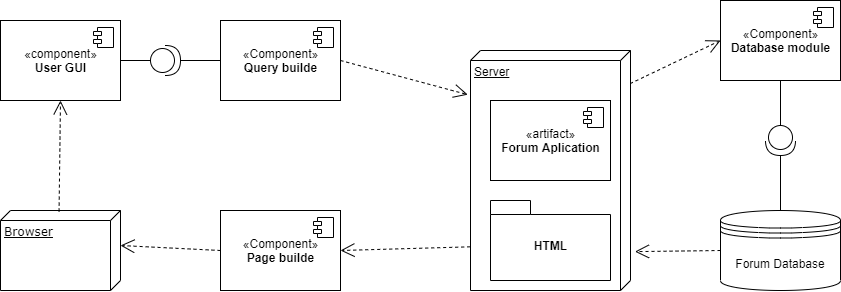

The diagram above was exported from draw.io. Its source (the exported page's mxGraphModel, read from the mxfile embedded in the PNG):
<mxGraphModel dx="1707" dy="987" grid="1" gridSize="10" guides="1" tooltips="1" connect="1" arrows="1" fold="1" page="1" pageScale="1" pageWidth="1100" pageHeight="850" background="#ffffff" math="0" shadow="0">
  <root>
    <mxCell id="0" />
    <mxCell id="1" parent="0" />
    <mxCell id="39150e848f15840c-2" value="Browser" style="verticalAlign=top;align=left;spacingTop=8;spacingLeft=2;spacingRight=12;shape=cube;size=10;direction=south;fontStyle=4;html=1;rounded=0;shadow=0;comic=0;labelBackgroundColor=none;strokeWidth=1;fontFamily=Verdana;fontSize=12" parent="1" vertex="1">
      <mxGeometry x="110" y="490" width="120" height="80" as="geometry" />
    </mxCell>
    <mxCell id="lSZTPqraZwOPzKfwCjuc-1" value="Forum Database" style="shape=datastore;whiteSpace=wrap;html=1;" vertex="1" parent="1">
      <mxGeometry x="830" y="490" width="120" height="80" as="geometry" />
    </mxCell>
    <mxCell id="lSZTPqraZwOPzKfwCjuc-6" value="«component»&lt;br&gt;&lt;b&gt;User GUI&lt;/b&gt;" style="html=1;dropTarget=0;" vertex="1" parent="1">
      <mxGeometry x="110" y="300" width="120" height="80" as="geometry" />
    </mxCell>
    <mxCell id="lSZTPqraZwOPzKfwCjuc-7" value="" style="shape=module;jettyWidth=8;jettyHeight=4;" vertex="1" parent="lSZTPqraZwOPzKfwCjuc-6">
      <mxGeometry x="1" width="20" height="20" relative="1" as="geometry">
        <mxPoint x="-27" y="7" as="offset" />
      </mxGeometry>
    </mxCell>
    <mxCell id="lSZTPqraZwOPzKfwCjuc-8" value="Server" style="verticalAlign=top;align=left;spacingTop=8;spacingLeft=2;spacingRight=12;shape=cube;size=10;direction=south;fontStyle=4;html=1;" vertex="1" parent="1">
      <mxGeometry x="580" y="330" width="160" height="240" as="geometry" />
    </mxCell>
    <mxCell id="lSZTPqraZwOPzKfwCjuc-9" value="HTML" style="shape=folder;fontStyle=1;spacingTop=10;tabWidth=40;tabHeight=14;tabPosition=left;html=1;" vertex="1" parent="1">
      <mxGeometry x="600" y="480" width="120" height="80" as="geometry" />
    </mxCell>
    <mxCell id="lSZTPqraZwOPzKfwCjuc-10" value="«artifact»&lt;br&gt;&lt;b&gt;Forum Aplication&lt;/b&gt;" style="html=1;dropTarget=0;" vertex="1" parent="1">
      <mxGeometry x="600" y="380" width="120" height="80" as="geometry" />
    </mxCell>
    <mxCell id="lSZTPqraZwOPzKfwCjuc-11" value="" style="shape=module;jettyWidth=8;jettyHeight=4;" vertex="1" parent="lSZTPqraZwOPzKfwCjuc-10">
      <mxGeometry x="1" width="20" height="20" relative="1" as="geometry">
        <mxPoint x="-27" y="7" as="offset" />
      </mxGeometry>
    </mxCell>
    <mxCell id="lSZTPqraZwOPzKfwCjuc-19" value="«Component»&lt;br&gt;&lt;b&gt;Query builde&lt;/b&gt;" style="html=1;dropTarget=0;" vertex="1" parent="1">
      <mxGeometry x="330" y="300" width="120" height="80" as="geometry" />
    </mxCell>
    <mxCell id="lSZTPqraZwOPzKfwCjuc-20" value="" style="shape=module;jettyWidth=8;jettyHeight=4;" vertex="1" parent="lSZTPqraZwOPzKfwCjuc-19">
      <mxGeometry x="1" width="20" height="20" relative="1" as="geometry">
        <mxPoint x="-27" y="7" as="offset" />
      </mxGeometry>
    </mxCell>
    <mxCell id="lSZTPqraZwOPzKfwCjuc-22" value="«Component»&lt;br&gt;&lt;b&gt;Database module&lt;/b&gt;" style="html=1;dropTarget=0;" vertex="1" parent="1">
      <mxGeometry x="830" y="280" width="120" height="80" as="geometry" />
    </mxCell>
    <mxCell id="lSZTPqraZwOPzKfwCjuc-23" value="" style="shape=module;jettyWidth=8;jettyHeight=4;" vertex="1" parent="lSZTPqraZwOPzKfwCjuc-22">
      <mxGeometry x="1" width="20" height="20" relative="1" as="geometry">
        <mxPoint x="-27" y="7" as="offset" />
      </mxGeometry>
    </mxCell>
    <mxCell id="lSZTPqraZwOPzKfwCjuc-24" value="" style="endArrow=open;endSize=12;dashed=1;html=1;entryX=0.5;entryY=1;entryDx=0;entryDy=0;exitX=0.013;exitY=0.512;exitDx=0;exitDy=0;exitPerimeter=0;" edge="1" parent="1" source="39150e848f15840c-2" target="lSZTPqraZwOPzKfwCjuc-6">
      <mxGeometry width="160" relative="1" as="geometry">
        <mxPoint x="175" y="490" as="sourcePoint" />
        <mxPoint x="345" y="490" as="targetPoint" />
      </mxGeometry>
    </mxCell>
    <mxCell id="lSZTPqraZwOPzKfwCjuc-27" value="" style="shape=providedRequiredInterface;html=1;verticalLabelPosition=bottom;direction=east;" vertex="1" parent="1">
      <mxGeometry x="260" y="325" width="30" height="30" as="geometry" />
    </mxCell>
    <mxCell id="lSZTPqraZwOPzKfwCjuc-37" value="" style="endArrow=open;endSize=12;dashed=1;html=1;exitX=1;exitY=0.5;exitDx=0;exitDy=0;entryX=0.184;entryY=1.017;entryDx=0;entryDy=0;entryPerimeter=0;" edge="1" parent="1" source="lSZTPqraZwOPzKfwCjuc-19" target="lSZTPqraZwOPzKfwCjuc-8">
      <mxGeometry width="160" relative="1" as="geometry">
        <mxPoint x="520" y="330" as="sourcePoint" />
        <mxPoint x="520" y="240" as="targetPoint" />
      </mxGeometry>
    </mxCell>
    <mxCell id="lSZTPqraZwOPzKfwCjuc-38" value="" style="endArrow=none;html=1;edgeStyle=orthogonalEdgeStyle;entryX=0;entryY=0.5;entryDx=0;entryDy=0;exitX=1;exitY=0.5;exitDx=0;exitDy=0;exitPerimeter=0;" edge="1" parent="1" source="lSZTPqraZwOPzKfwCjuc-27">
      <mxGeometry relative="1" as="geometry">
        <mxPoint x="300" y="340" as="sourcePoint" />
        <mxPoint x="330" y="340" as="targetPoint" />
      </mxGeometry>
    </mxCell>
    <mxCell id="lSZTPqraZwOPzKfwCjuc-39" value="" style="endArrow=none;html=1;edgeStyle=orthogonalEdgeStyle;exitX=1;exitY=0.5;exitDx=0;exitDy=0;" edge="1" parent="1">
      <mxGeometry relative="1" as="geometry">
        <mxPoint x="230" y="340" as="sourcePoint" />
        <mxPoint x="260" y="340" as="targetPoint" />
      </mxGeometry>
    </mxCell>
    <mxCell id="lSZTPqraZwOPzKfwCjuc-40" value="«Component»&lt;br&gt;&lt;b&gt;Page builde&lt;/b&gt;" style="html=1;dropTarget=0;" vertex="1" parent="1">
      <mxGeometry x="330" y="490" width="120" height="80" as="geometry" />
    </mxCell>
    <mxCell id="lSZTPqraZwOPzKfwCjuc-41" value="" style="shape=module;jettyWidth=8;jettyHeight=4;" vertex="1" parent="lSZTPqraZwOPzKfwCjuc-40">
      <mxGeometry x="1" width="20" height="20" relative="1" as="geometry">
        <mxPoint x="-27" y="7" as="offset" />
      </mxGeometry>
    </mxCell>
    <mxCell id="lSZTPqraZwOPzKfwCjuc-42" value="" style="endArrow=open;endSize=12;dashed=1;html=1;exitX=0.818;exitY=1.002;exitDx=0;exitDy=0;exitPerimeter=0;entryX=1;entryY=0.5;entryDx=0;entryDy=0;" edge="1" parent="1" source="lSZTPqraZwOPzKfwCjuc-8" target="lSZTPqraZwOPzKfwCjuc-40">
      <mxGeometry width="160" relative="1" as="geometry">
        <mxPoint x="530" y="280" as="sourcePoint" />
        <mxPoint x="690" y="280" as="targetPoint" />
      </mxGeometry>
    </mxCell>
    <mxCell id="lSZTPqraZwOPzKfwCjuc-44" value="" style="endArrow=open;endSize=12;dashed=1;html=1;exitX=0;exitY=0.5;exitDx=0;exitDy=0;entryX=0;entryY=0;entryDx=35;entryDy=0;entryPerimeter=0;" edge="1" parent="1" source="lSZTPqraZwOPzKfwCjuc-40" target="39150e848f15840c-2">
      <mxGeometry width="160" relative="1" as="geometry">
        <mxPoint x="270" y="110" as="sourcePoint" />
        <mxPoint x="280" y="440" as="targetPoint" />
      </mxGeometry>
    </mxCell>
    <mxCell id="lSZTPqraZwOPzKfwCjuc-45" value="" style="endArrow=open;endSize=12;dashed=1;html=1;exitX=0.138;exitY=0.002;exitDx=0;exitDy=0;exitPerimeter=0;entryX=0;entryY=0.5;entryDx=0;entryDy=0;" edge="1" parent="1" source="lSZTPqraZwOPzKfwCjuc-8" target="lSZTPqraZwOPzKfwCjuc-22">
      <mxGeometry width="160" relative="1" as="geometry">
        <mxPoint x="570" y="190" as="sourcePoint" />
        <mxPoint x="730" y="190" as="targetPoint" />
      </mxGeometry>
    </mxCell>
    <mxCell id="lSZTPqraZwOPzKfwCjuc-46" value="" style="endArrow=open;endSize=12;dashed=1;html=1;exitX=0;exitY=0.5;exitDx=0;exitDy=0;entryX=0.838;entryY=-0.028;entryDx=0;entryDy=0;entryPerimeter=0;" edge="1" parent="1" source="lSZTPqraZwOPzKfwCjuc-1" target="lSZTPqraZwOPzKfwCjuc-8">
      <mxGeometry width="160" relative="1" as="geometry">
        <mxPoint x="610" y="210" as="sourcePoint" />
        <mxPoint x="770" y="210" as="targetPoint" />
      </mxGeometry>
    </mxCell>
    <mxCell id="lSZTPqraZwOPzKfwCjuc-47" value="" style="shape=providedRequiredInterface;html=1;verticalLabelPosition=bottom;direction=south;" vertex="1" parent="1">
      <mxGeometry x="875" y="405" width="30" height="30" as="geometry" />
    </mxCell>
    <mxCell id="lSZTPqraZwOPzKfwCjuc-48" value="" style="endArrow=none;html=1;edgeStyle=orthogonalEdgeStyle;exitX=0.5;exitY=1;exitDx=0;exitDy=0;entryX=0;entryY=0.5;entryDx=0;entryDy=0;entryPerimeter=0;" edge="1" parent="1" source="lSZTPqraZwOPzKfwCjuc-22" target="lSZTPqraZwOPzKfwCjuc-47">
      <mxGeometry relative="1" as="geometry">
        <mxPoint x="830" y="180" as="sourcePoint" />
        <mxPoint x="990" y="180" as="targetPoint" />
      </mxGeometry>
    </mxCell>
    <mxCell id="lSZTPqraZwOPzKfwCjuc-55" value="" style="endArrow=none;html=1;edgeStyle=orthogonalEdgeStyle;exitX=1;exitY=0.5;exitDx=0;exitDy=0;exitPerimeter=0;entryX=0.5;entryY=0;entryDx=0;entryDy=0;" edge="1" parent="1" source="lSZTPqraZwOPzKfwCjuc-47" target="lSZTPqraZwOPzKfwCjuc-1">
      <mxGeometry relative="1" as="geometry">
        <mxPoint x="875" y="489" as="sourcePoint" />
        <mxPoint x="1035" y="489" as="targetPoint" />
      </mxGeometry>
    </mxCell>
  </root>
</mxGraphModel>